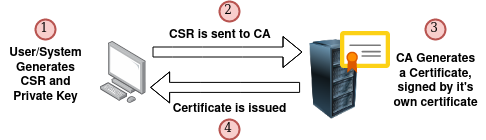

The diagram above was exported from draw.io. Its source (the exported page's mxGraphModel, read from the mxfile embedded in the PNG):
<mxGraphModel dx="868" dy="405" grid="1" gridSize="10" guides="1" tooltips="1" connect="1" arrows="1" fold="1" page="1" pageScale="1" pageWidth="827" pageHeight="1169" math="0" shadow="0">
  <root>
    <mxCell id="WIyWlLk6GJQsqaUBKTNV-0" />
    <mxCell id="WIyWlLk6GJQsqaUBKTNV-1" parent="WIyWlLk6GJQsqaUBKTNV-0" />
    <mxCell id="rT0fW9goBlCfG8XXaf3h-3" value="" style="image;html=1;labelBackgroundColor=#ffffff;image=img/lib/clip_art/computers/Server_Rack_128x128.png" parent="WIyWlLk6GJQsqaUBKTNV-1" vertex="1">
      <mxGeometry x="334" y="328" width="80" height="80" as="geometry" />
    </mxCell>
    <mxCell id="rT0fW9goBlCfG8XXaf3h-2" value="" style="aspect=fixed;html=1;points=[];align=center;image;fontSize=12;image=img/lib/mscae/Certificate.svg;" parent="WIyWlLk6GJQsqaUBKTNV-1" vertex="1">
      <mxGeometry x="380" y="320" width="50" height="42" as="geometry" />
    </mxCell>
    <mxCell id="rT0fW9goBlCfG8XXaf3h-4" value="" style="shape=flexArrow;endArrow=classic;html=1;" parent="WIyWlLk6GJQsqaUBKTNV-1" edge="1">
      <mxGeometry width="50" height="50" relative="1" as="geometry">
        <mxPoint x="192" y="340.5" as="sourcePoint" />
        <mxPoint x="342" y="340.5" as="targetPoint" />
        <Array as="points">
          <mxPoint x="212" y="340.5" />
          <mxPoint x="242" y="340.5" />
          <mxPoint x="282" y="340.5" />
        </Array>
      </mxGeometry>
    </mxCell>
    <mxCell id="rT0fW9goBlCfG8XXaf3h-8" value="" style="points=[];aspect=fixed;html=1;align=center;shadow=0;dashed=0;image;image=img/lib/allied_telesis/computer_and_terminals/Personal_Computer.svg;" parent="WIyWlLk6GJQsqaUBKTNV-1" vertex="1">
      <mxGeometry x="140" y="330" width="45.6" height="61.800000000000004" as="geometry" />
    </mxCell>
    <mxCell id="rT0fW9goBlCfG8XXaf3h-10" value="&lt;b&gt;CSR is sent to CA&lt;/b&gt;" style="text;html=1;" parent="WIyWlLk6GJQsqaUBKTNV-1" vertex="1">
      <mxGeometry x="207" y="310" width="123" height="30" as="geometry" />
    </mxCell>
    <mxCell id="rT0fW9goBlCfG8XXaf3h-11" value="&lt;div&gt;&lt;b&gt;CA Generates&lt;/b&gt;&lt;/div&gt;&lt;div&gt;&lt;b&gt;a Certificate,&lt;/b&gt;&lt;/div&gt;&lt;div&gt;&lt;b&gt;signed by it's&lt;/b&gt;&lt;/div&gt;&lt;div&gt;&lt;b&gt;own certificate&lt;br&gt;&lt;/b&gt;&lt;/div&gt;" style="text;html=1;align=center;verticalAlign=middle;resizable=0;points=[];autosize=1;" parent="WIyWlLk6GJQsqaUBKTNV-1" vertex="1">
      <mxGeometry x="425" y="340" width="100" height="60" as="geometry" />
    </mxCell>
    <mxCell id="rT0fW9goBlCfG8XXaf3h-15" value="Certificate is issued" style="text;html=1;align=center;verticalAlign=middle;resizable=0;points=[];autosize=1;fontStyle=1" parent="WIyWlLk6GJQsqaUBKTNV-1" vertex="1">
      <mxGeometry x="203.5" y="388" width="130" height="20" as="geometry" />
    </mxCell>
    <mxCell id="rT0fW9goBlCfG8XXaf3h-17" value="" style="shape=flexArrow;endArrow=classic;html=1;" parent="WIyWlLk6GJQsqaUBKTNV-1" edge="1">
      <mxGeometry width="50" height="50" relative="1" as="geometry">
        <mxPoint x="339.6" y="375.9" as="sourcePoint" />
        <mxPoint x="189.6" y="375.9" as="targetPoint" />
        <Array as="points">
          <mxPoint x="279.6" y="375.9" />
          <mxPoint x="239.6" y="375.9" />
          <mxPoint x="209.6" y="375.9" />
        </Array>
      </mxGeometry>
    </mxCell>
    <mxCell id="9mF0YYgdvJuUfopWZW1z-0" value="&lt;div&gt;User/System&lt;/div&gt;&lt;div&gt;Generates&lt;/div&gt;&lt;div&gt;CSR and&lt;/div&gt;&lt;div&gt;Private Key&lt;br&gt;&lt;/div&gt;" style="text;html=1;align=center;verticalAlign=middle;resizable=0;points=[];autosize=1;strokeColor=none;fontStyle=1" parent="WIyWlLk6GJQsqaUBKTNV-1" vertex="1">
      <mxGeometry x="40" y="334" width="90" height="60" as="geometry" />
    </mxCell>
    <mxCell id="9mF0YYgdvJuUfopWZW1z-1" value="1" style="ellipse;whiteSpace=wrap;html=1;aspect=fixed;strokeWidth=2;fontFamily=Tahoma;spacingBottom=4;spacingRight=2;strokeColor=#b85450;fillColor=#f8cecc;" parent="WIyWlLk6GJQsqaUBKTNV-1" vertex="1">
      <mxGeometry x="75" y="308" width="20" height="20" as="geometry" />
    </mxCell>
    <mxCell id="9mF0YYgdvJuUfopWZW1z-5" value="2" style="ellipse;whiteSpace=wrap;html=1;aspect=fixed;strokeWidth=2;fontFamily=Tahoma;spacingBottom=4;spacingRight=2;strokeColor=#b85450;fillColor=#f8cecc;" parent="WIyWlLk6GJQsqaUBKTNV-1" vertex="1">
      <mxGeometry x="259" y="290" width="20" height="20" as="geometry" />
    </mxCell>
    <mxCell id="9mF0YYgdvJuUfopWZW1z-7" value="3" style="ellipse;whiteSpace=wrap;html=1;aspect=fixed;strokeWidth=2;fontFamily=Tahoma;spacingBottom=4;spacingRight=2;strokeColor=#b85450;fillColor=#f8cecc;" parent="WIyWlLk6GJQsqaUBKTNV-1" vertex="1">
      <mxGeometry x="465" y="308" width="20" height="20" as="geometry" />
    </mxCell>
    <mxCell id="9mF0YYgdvJuUfopWZW1z-8" value="4" style="ellipse;whiteSpace=wrap;html=1;aspect=fixed;strokeWidth=2;fontFamily=Tahoma;spacingBottom=4;spacingRight=2;strokeColor=#b85450;fillColor=#f8cecc;" parent="WIyWlLk6GJQsqaUBKTNV-1" vertex="1">
      <mxGeometry x="259" y="408" width="20" height="20" as="geometry" />
    </mxCell>
  </root>
</mxGraphModel>